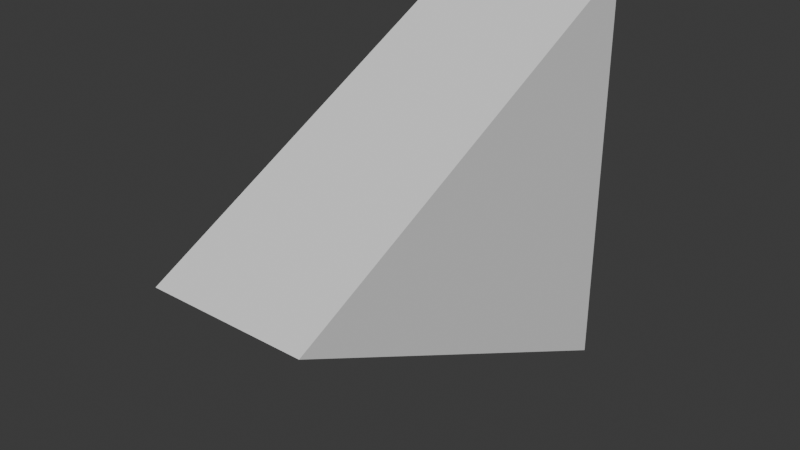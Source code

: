 # Source: arrow.blend  (saved by Blender 4.2.66; exported with 4.5.12 LTS)
import bpy
from mathutils import Matrix  # noqa: F401  (used for matrix-valued properties, if any)

bpy.ops.wm.read_factory_settings(use_empty=True)
scene = bpy.context.scene
scene.name = 'Scene'

# ---- collections
col_collection = bpy.data.collections.new('Collection'); scene.collection.children.link(col_collection)

# ---- materials (node trees are filled in below, after node groups)
mat_material = bpy.data.materials.new('Material')
mat_material.alpha_threshold = 0.0
mat_material.roughness = 0.5
mat_material.line_color = (0.0, 0.0, 0.0, 1.0)

# ---- material node trees
mat_material.use_nodes = True; mat_material.node_tree.nodes.clear()
_N = mat_material.node_tree.nodes; _L = mat_material.node_tree.links
n0 = _N.new('ShaderNodeOutputMaterial'); n0.name = 'Material Output'; n0.location = (300, 300)
n1 = _N.new('ShaderNodeBsdfDiffuse'); n1.name = 'Diffuse BSDF'; n1.location = (57, 288)
_L.new(n1.outputs[0], n0.inputs[0])
n0.is_active_output = True

# ---- world
world_world = bpy.data.worlds.new('World'); scene.world = world_world
world_world.use_nodes = True; world_world.node_tree.nodes.clear()
_N = world_world.node_tree.nodes; _L = world_world.node_tree.links
n0 = _N.new('ShaderNodeOutputWorld'); n0.name = 'World Output'; n0.location = (300, 300)
n1 = _N.new('ShaderNodeBackground'); n1.name = 'Background'; n1.location = (10, 300)
n1.inputs[0].default_value = (0.05088, 0.05088, 0.05088, 1.0)
_L.new(n1.outputs[0], n0.inputs[0])
n0.is_active_output = True
world_world.color = (0.05088, 0.05088, 0.05088)
world_world.sun_shadow_jitter_overblur = 0.0

# ---- meshes
me_cube_001 = bpy.data.meshes.new('Cube.001')
me_cube_001.from_pydata([(-0.25, -0.6667, 0.0), (0.25, -0.6667, 0.0), (-0.25, 0.6401, 0.8), (0.25, 0.6401, 0.8), (-0.25, 0.6401, -0.8), (0.25, 0.6401, -0.8)], [], [(0, 2, 4), (4, 2, 3, 5), (5, 3, 1), (2, 0, 1, 3), (4, 5, 1, 0)])
_uv = me_cube_001.uv_layers.new(name='UVMap')
_uv.uv.foreach_set('vector', [0.625, 0.0, 0.6, 0.25, 0.4, 0.25, 0.4, 0.25, 0.6, 0.25, 0.6, 0.5, 0.4, 0.5, 0.4, 0.5, 0.6, 0.5, 0.375, 0.75, 0.2188, 0.5208, 0.875, 0.75, 0.625, 0.75, 0.2812, 0.5208, 0.7812, 0.5208, 0.7188, 0.5208, 0.375, 0.75, 0.125, 0.75])
me_cube_001.materials.append(mat_material)
me_cube_001.update()

# ---- objects
ob_cube = bpy.data.objects.new('Cube', me_cube_001)

# ---- transforms, parenting, visibility, modifiers, constraints
ob_cube.location = (0.0, 0.0, 0.0)
ob_cube.scale = (1.0, 1.0, 0.8)

# ---- collection membership
col_collection.objects.link(ob_cube)

# ---- scene / render settings (as saved in the file)
scene.frame_start = 1; scene.frame_end = 250; scene.frame_set(1)
scene.render.engine = 'BLENDER_EEVEE_NEXT'
bpy.context.view_layer.update()

# ---- added for rendering (the .blend has no active camera and no usable light): camera, sun
cam_auto = bpy.data.cameras.new('AutoCamera')
cam_auto.lens = 50.0
cam_auto.sensor_width = 36.0
cam_auto.clip_end = 1000.0
ob_auto_camera = bpy.data.objects.new('AutoCamera', cam_auto)
scene.collection.objects.link(ob_auto_camera)
ob_auto_camera.location = (1.75452, -2.11871, 1.40362)
ob_auto_camera.rotation_euler = (1.09748, -7.21219e-08, 0.694738)
scene.camera = ob_auto_camera
light_auto_sun = bpy.data.lights.new('AutoSun', 'SUN')
light_auto_sun.energy = 3.0
light_auto_sun.angle = 0.0523599
ob_auto_sun = bpy.data.objects.new('AutoSun', light_auto_sun)
scene.collection.objects.link(ob_auto_sun)
ob_auto_sun.rotation_euler = (0.872665, 0.174533, 0.523599)
bpy.context.view_layer.update()
